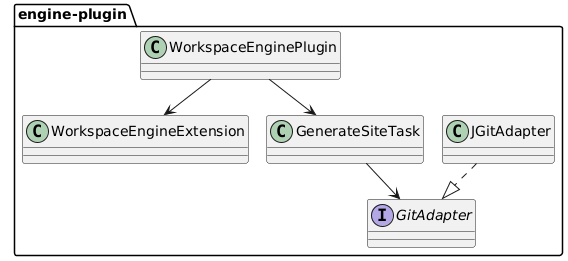

The diagram above was rendered by PlantUML. Its source (embedded in the PNG):
@startuml
package "engine-plugin" {
class WorkspaceEngineExtension
class GenerateSiteTask
interface GitAdapter
class JGitAdapter
WorkspaceEnginePlugin --> WorkspaceEngineExtension
WorkspaceEnginePlugin --> GenerateSiteTask
GenerateSiteTask --> GitAdapter
JGitAdapter ..|> GitAdapter
}
@enduml